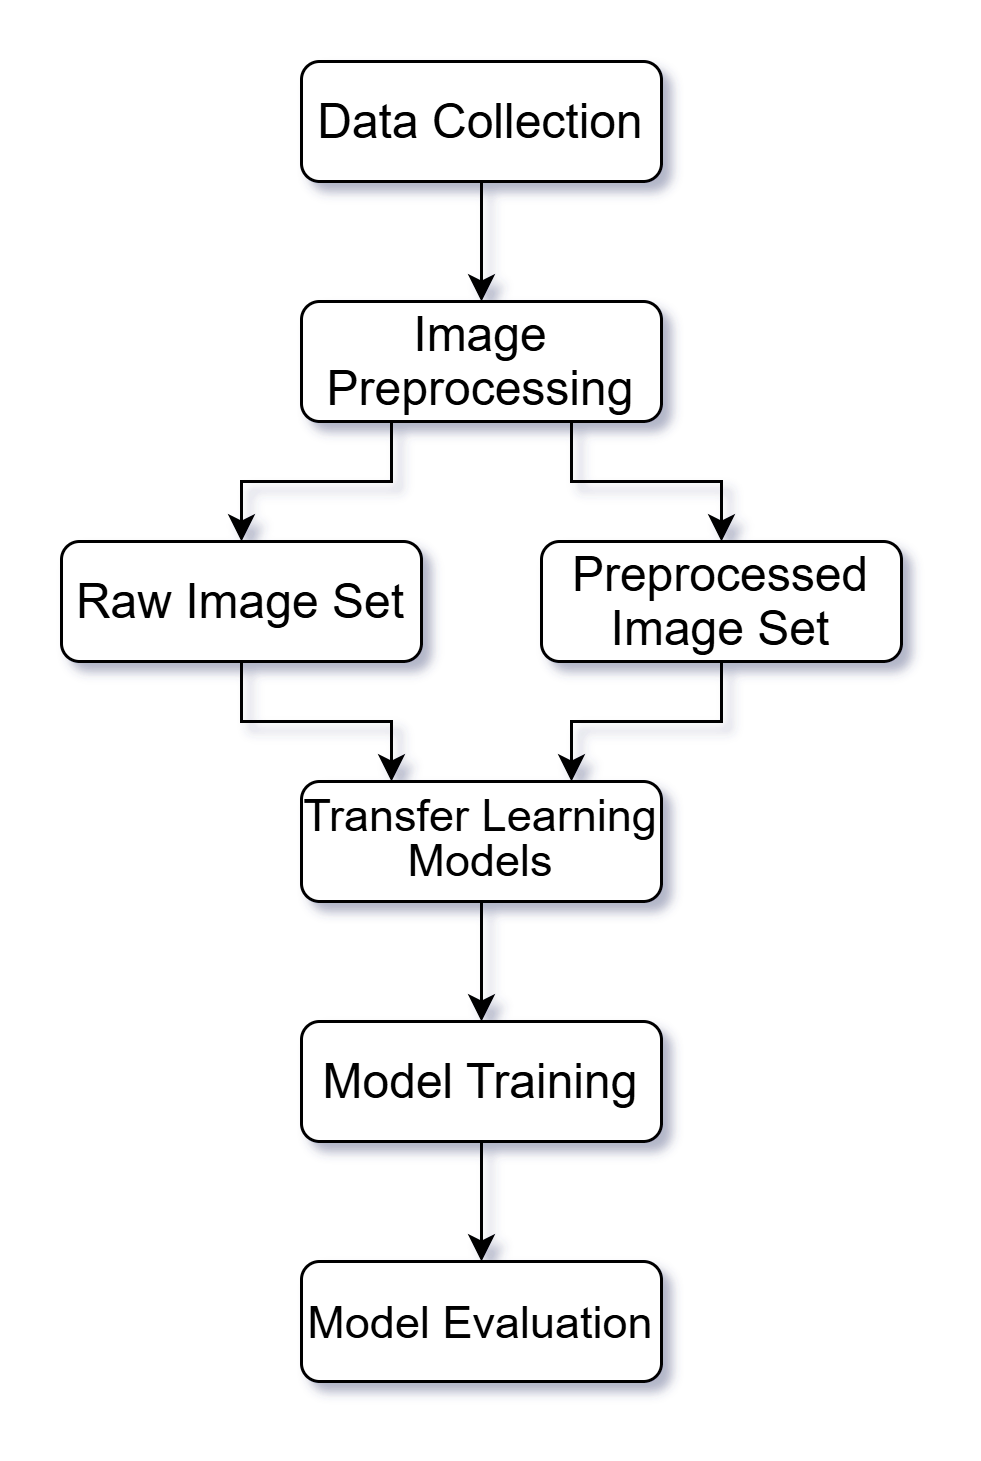

The diagram above was exported from draw.io. Its source (the exported page's mxGraphModel, read from the mxfile embedded in the PNG):
<mxGraphModel dx="880" dy="434" grid="1" gridSize="10" guides="1" tooltips="1" connect="1" arrows="1" fold="1" page="1" pageScale="1" pageWidth="850" pageHeight="1100" math="0" shadow="0">
  <root>
    <mxCell id="0" />
    <mxCell id="1" parent="0" />
    <mxCell id="2" style="edgeStyle=orthogonalEdgeStyle;rounded=0;orthogonalLoop=1;jettySize=auto;html=1;exitX=0.5;exitY=1;exitDx=0;exitDy=0;entryX=0.5;entryY=0;entryDx=0;entryDy=0;" edge="1" source="3" target="6" parent="1">
      <mxGeometry relative="1" as="geometry" />
    </mxCell>
    <mxCell id="3" value="&lt;span style=&quot;font-size:12.0pt;line-height:107%;&lt;br/&gt;font-family:&amp;quot;Times New Roman&amp;quot;,serif;mso-fareast-font-family:Calibri;mso-fareast-theme-font:&lt;br/&gt;minor-latin;mso-ansi-language:EN-IN;mso-fareast-language:EN-US;mso-bidi-language:&lt;br/&gt;AR-SA&quot;&gt;Data Collection&lt;/span&gt;" style="rounded=1;whiteSpace=wrap;html=1;" vertex="1" parent="1">
      <mxGeometry x="120" y="80" width="120" height="40" as="geometry" />
    </mxCell>
    <mxCell id="4" style="edgeStyle=orthogonalEdgeStyle;rounded=0;orthogonalLoop=1;jettySize=auto;html=1;exitX=0.25;exitY=1;exitDx=0;exitDy=0;entryX=0.5;entryY=0;entryDx=0;entryDy=0;" edge="1" source="6" target="8" parent="1">
      <mxGeometry relative="1" as="geometry" />
    </mxCell>
    <mxCell id="5" style="edgeStyle=orthogonalEdgeStyle;rounded=0;orthogonalLoop=1;jettySize=auto;html=1;exitX=0.75;exitY=1;exitDx=0;exitDy=0;entryX=0.5;entryY=0;entryDx=0;entryDy=0;" edge="1" source="6" target="10" parent="1">
      <mxGeometry relative="1" as="geometry" />
    </mxCell>
    <mxCell id="6" value="&lt;span style=&quot;font-size:12.0pt;line-height:107%;&lt;br/&gt;font-family:&amp;quot;Times New Roman&amp;quot;,serif;mso-fareast-font-family:Calibri;mso-fareast-theme-font:&lt;br/&gt;minor-latin;mso-ansi-language:EN-IN;mso-fareast-language:EN-US;mso-bidi-language:&lt;br/&gt;AR-SA&quot;&gt;Image Preprocessing&lt;/span&gt;" style="rounded=1;whiteSpace=wrap;html=1;" vertex="1" parent="1">
      <mxGeometry x="120" y="160" width="120" height="40" as="geometry" />
    </mxCell>
    <mxCell id="7" style="edgeStyle=orthogonalEdgeStyle;rounded=0;orthogonalLoop=1;jettySize=auto;html=1;exitX=0.5;exitY=1;exitDx=0;exitDy=0;entryX=0.25;entryY=0;entryDx=0;entryDy=0;" edge="1" source="8" target="12" parent="1">
      <mxGeometry relative="1" as="geometry" />
    </mxCell>
    <mxCell id="8" value="&lt;span style=&quot;font-size:12.0pt;line-height:107%;&lt;br/&gt;font-family:&amp;quot;Times New Roman&amp;quot;,serif;mso-fareast-font-family:Calibri;mso-fareast-theme-font:&lt;br/&gt;minor-latin;mso-ansi-language:EN-IN;mso-fareast-language:EN-US;mso-bidi-language:&lt;br/&gt;AR-SA&quot;&gt;Raw Image Set&lt;/span&gt;" style="rounded=1;whiteSpace=wrap;html=1;" vertex="1" parent="1">
      <mxGeometry x="40" y="240" width="120" height="40" as="geometry" />
    </mxCell>
    <mxCell id="9" style="edgeStyle=orthogonalEdgeStyle;rounded=0;orthogonalLoop=1;jettySize=auto;html=1;exitX=0.5;exitY=1;exitDx=0;exitDy=0;entryX=0.75;entryY=0;entryDx=0;entryDy=0;" edge="1" source="10" target="12" parent="1">
      <mxGeometry relative="1" as="geometry" />
    </mxCell>
    <mxCell id="10" value="&lt;span style=&quot;font-size:12.0pt;line-height:107%;&lt;br/&gt;font-family:&amp;quot;Times New Roman&amp;quot;,serif;mso-fareast-font-family:Calibri;mso-fareast-theme-font:&lt;br/&gt;minor-latin;mso-ansi-language:EN-IN;mso-fareast-language:EN-US;mso-bidi-language:&lt;br/&gt;AR-SA&quot;&gt;Preprocessed Image Set&lt;/span&gt;" style="rounded=1;whiteSpace=wrap;html=1;" vertex="1" parent="1">
      <mxGeometry x="200" y="240" width="120" height="40" as="geometry" />
    </mxCell>
    <mxCell id="11" style="edgeStyle=orthogonalEdgeStyle;rounded=0;orthogonalLoop=1;jettySize=auto;html=1;exitX=0.5;exitY=1;exitDx=0;exitDy=0;entryX=0.5;entryY=0;entryDx=0;entryDy=0;" edge="1" source="12" target="14" parent="1">
      <mxGeometry relative="1" as="geometry" />
    </mxCell>
    <mxCell id="12" value="&lt;span style=&quot;line-height: 107%;&quot;&gt;&lt;font style=&quot;font-size: 15px;&quot;&gt;Transfer Learning Models&lt;/font&gt;&lt;/span&gt;" style="rounded=1;whiteSpace=wrap;html=1;" vertex="1" parent="1">
      <mxGeometry x="120" y="320" width="120" height="40" as="geometry" />
    </mxCell>
    <mxCell id="13" style="edgeStyle=orthogonalEdgeStyle;rounded=0;orthogonalLoop=1;jettySize=auto;html=1;exitX=0.5;exitY=1;exitDx=0;exitDy=0;entryX=0.5;entryY=0;entryDx=0;entryDy=0;" edge="1" source="14" target="15" parent="1">
      <mxGeometry relative="1" as="geometry" />
    </mxCell>
    <mxCell id="14" value="&lt;span style=&quot;font-size:12.0pt;line-height:107%;&lt;br/&gt;font-family:&amp;quot;Times New Roman&amp;quot;,serif;mso-fareast-font-family:Calibri;mso-fareast-theme-font:&lt;br/&gt;minor-latin;mso-ansi-language:EN-IN;mso-fareast-language:EN-US;mso-bidi-language:&lt;br/&gt;AR-SA&quot;&gt;Model Training&lt;/span&gt;" style="rounded=1;whiteSpace=wrap;html=1;" vertex="1" parent="1">
      <mxGeometry x="120" y="400" width="120" height="40" as="geometry" />
    </mxCell>
    <mxCell id="15" value="&lt;font style=&quot;font-size: 15px;&quot;&gt;&lt;span style=&quot;line-height: 107%;&quot;&gt;Model&amp;nbsp;&lt;/span&gt;&lt;span style=&quot;line-height: 107%;&quot;&gt;Evaluation&lt;/span&gt;&lt;/font&gt;" style="rounded=1;whiteSpace=wrap;html=1;" vertex="1" parent="1">
      <mxGeometry x="120" y="480" width="120" height="40" as="geometry" />
    </mxCell>
  </root>
</mxGraphModel>